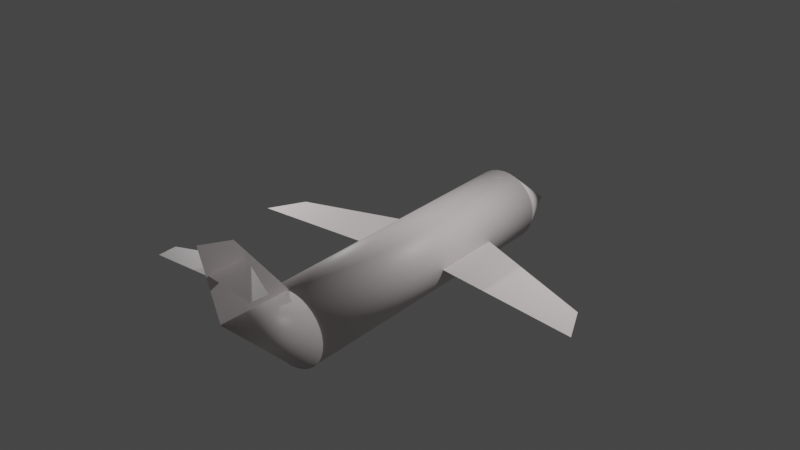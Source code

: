 # Source: plane.blend  (saved by Blender 3.5.10; exported with 4.5.12 LTS)
import bpy
from mathutils import Matrix  # noqa: F401  (used for matrix-valued properties, if any)

bpy.ops.wm.read_factory_settings(use_empty=True)
scene = bpy.context.scene
scene.name = 'Scene'

# ---- collections
col_collection = bpy.data.collections.new('Collection'); scene.collection.children.link(col_collection)

# ---- materials (node trees are filled in below, after node groups)
mat_x = bpy.data.materials.new('Самолёт')
mat_x.use_transparent_shadow = False

# ---- material node trees
mat_x.use_nodes = True; mat_x.node_tree.nodes.clear()
_N = mat_x.node_tree.nodes; _L = mat_x.node_tree.links
n0 = _N.new('ShaderNodeBsdfPrincipled'); n0.name = 'Принципиальный BSDF'; n0.location = (10, 300)
n0.distribution = 'GGX'
n0.subsurface_method = 'RANDOM_WALK_SKIN'
n0.inputs[0].default_value = (0.8, 0.7295, 0.7295, 1.0)
n0.inputs[3].default_value = 1.45
n0.inputs[27].default_value = (0.0, 0.0, 0.0, 1.0)
n0.inputs[28].default_value = 1.0
n1 = _N.new('ShaderNodeOutputMaterial'); n1.name = 'Вывод материала'; n1.location = (300, 300)
_L.new(n0.outputs[0], n1.inputs[0])
n1.is_active_output = True

# ---- world
world_world = bpy.data.worlds.new('World'); scene.world = world_world
world_world.use_nodes = True; world_world.node_tree.nodes.clear()
_N = world_world.node_tree.nodes; _L = world_world.node_tree.links
n0 = _N.new('ShaderNodeOutputWorld'); n0.name = 'World Output'; n0.location = (300, 300)
n1 = _N.new('ShaderNodeBackground'); n1.name = 'Background'; n1.location = (10, 300)
n1.inputs[0].default_value = (0.05088, 0.05088, 0.05088, 1.0)
_L.new(n1.outputs[0], n0.inputs[0])
n0.is_active_output = True
world_world.color = (0.05088, 0.05088, 0.05088)
world_world.use_sun_shadow = False
world_world.sun_shadow_jitter_overblur = 0.0

# ---- lights
light_light = bpy.data.lights.new('Light', 'POINT')
light_light.transmission_factor = 0.0
light_light.energy = 1000.0
light_light.shadow_soft_size = 0.1
light_light.shadow_maximum_resolution = 0.006
light_light.use_absolute_resolution = True
light_light_001 = bpy.data.lights.new('Light.001', 'POINT')
light_light_001.transmission_factor = 0.0
light_light_001.energy = 1000.0
light_light_001.shadow_soft_size = 0.1
light_light_001.shadow_maximum_resolution = 0.006
light_light_001.use_absolute_resolution = True

# ---- meshes
me_x = bpy.data.meshes.new('Цилиндр')
me_x.from_pydata([(0.0, 1.0, -2.367), (0.0, 1.0, 5.921), (0.1951, 0.9808, -2.367), (0.1951, 0.9808, 5.921), (0.3827, 0.9239, -2.367), (0.3827, 0.9239, 5.921), (0.5556, 0.8315, -2.367), (0.5556, 0.8315, 5.921), (0.7071, 0.7071, -2.367), (0.7071, 0.7071, 5.921), (0.8315, 0.5556, -2.367), (0.8315, 0.5556, 5.921), (0.9239, 0.3827, -2.367), (0.9239, 0.3827, 5.921), (0.9808, 0.1951, -2.367), (0.9808, 0.1951, 5.921), (1.0, -5.974e-08, -2.367), (1.0, 2.151e-07, 5.921), (0.9808, -0.1951, -2.367), (0.9808, -0.1951, 5.921), (0.9239, -0.3827, -2.367), (0.9239, -0.3827, 5.921), (0.8315, -0.5556, -2.367), (0.8315, -0.5556, 5.921), (0.7071, -0.7071, -2.367), (0.7071, -0.7071, 5.921), (0.5556, -0.8315, -2.367), (0.5556, -0.8315, 5.921), (0.3827, -0.9239, -2.367), (0.3827, -0.9239, 5.921), (0.1951, -0.9808, -2.367), (0.1951, -0.9808, 5.921), (0.0, -1.0, -2.367), (0.0, -1.0, 5.921), (-0.1951, -0.9808, -2.367), (-0.1951, -0.9808, 5.921), (-0.3827, -0.9239, -2.367), (-0.3827, -0.9239, 5.921), (-0.5556, -0.8315, -2.367), (-0.5556, -0.8315, 5.921), (-0.7071, -0.7071, -2.367), (-0.7071, -0.7071, 5.921), (-0.8315, -0.5556, -2.367), (-0.8315, -0.5556, 5.921), (-0.9239, -0.3827, -2.367), (-0.9239, -0.3827, 5.921), (-0.9808, -0.1951, -2.367), (-0.9808, -0.1951, 5.921), (-1.0, -5.974e-08, -2.367), (-1.0, 2.151e-07, 5.921), (-0.9808, 0.1951, -2.367), (-0.9808, 0.1951, 5.921), (-0.9239, 0.3827, -2.367), (-0.9239, 0.3827, 5.921), (-0.8315, 0.5556, -2.367), (-0.8315, 0.5556, 5.921), (-0.7071, 0.7071, -2.367), (-0.7071, 0.7071, 5.921), (-0.5556, 0.8315, -2.367), (-0.5556, 0.8315, 5.921), (-0.3827, 0.9239, -2.367), (-0.3827, 0.9239, 5.921), (-0.1951, 0.9808, -2.367), (-0.1951, 0.9808, 5.921)], [], [(0, 1, 3, 2), (2, 3, 5, 4), (4, 5, 7, 6), (6, 7, 9, 8), (8, 9, 11, 10), (10, 11, 13, 12), (12, 13, 15, 14), (14, 15, 17, 16), (16, 17, 19, 18), (18, 19, 21, 20), (20, 21, 23, 22), (22, 23, 25, 24), (24, 25, 27, 26), (26, 27, 29, 28), (28, 29, 31, 30), (30, 31, 33, 32), (32, 33, 35, 34), (34, 35, 37, 36), (36, 37, 39, 38), (38, 39, 41, 40), (40, 41, 43, 42), (42, 43, 45, 44), (44, 45, 47, 46), (46, 47, 49, 48), (48, 49, 51, 50), (50, 51, 53, 52), (52, 53, 55, 54), (54, 55, 57, 56), (56, 57, 59, 58), (58, 59, 61, 60), (3, 1, 63, 61, 59, 57, 55, 53, 51, 49, 47, 45, 43, 41, 39, 37, 35, 33, 31, 29, 27, 25, 23, 21, 19, 17, 15, 13, 11, 9, 7, 5), (60, 61, 63, 62), (62, 63, 1, 0), (0, 2, 4, 6, 8, 10, 12, 14, 16, 18, 20, 22, 24, 26, 28, 30, 32, 34, 36, 38, 40, 42, 44, 46, 48, 50, 52, 54, 56, 58, 60, 62)])
me_x.polygons.foreach_set('use_smooth', [True] * 34)
_uv = me_x.uv_layers.new(name='UVКарта')
_uv.uv.foreach_set('vector', [1.0, 0.5, 1.0, 1.0, 0.9688, 1.0, 0.9688, 0.5, 0.9688, 0.5, 0.9688, 1.0, 0.9375, 1.0, 0.9375, 0.5, 0.9375, 0.5, 0.9375, 1.0, 0.9062, 1.0, 0.9062, 0.5, 0.9062, 0.5, 0.9062, 1.0, 0.875, 1.0, 0.875, 0.5, 0.875, 0.5, 0.875, 1.0, 0.8438, 1.0, 0.8438, 0.5, 0.8438, 0.5, 0.8438, 1.0, 0.8125, 1.0, 0.8125, 0.5, 0.8125, 0.5, 0.8125, 1.0, 0.7812, 1.0, 0.7812, 0.5, 0.7812, 0.5, 0.7812, 1.0, 0.75, 1.0, 0.75, 0.5, 0.75, 0.5, 0.75, 1.0, 0.7188, 1.0, 0.7188, 0.5, 0.7188, 0.5, 0.7188, 1.0, 0.6875, 1.0, 0.6875, 0.5, 0.6875, 0.5, 0.6875, 1.0, 0.6562, 1.0, 0.6562, 0.5, 0.6562, 0.5, 0.6562, 1.0, 0.625, 1.0, 0.625, 0.5, 0.625, 0.5, 0.625, 1.0, 0.5938, 1.0, 0.5938, 0.5, 0.5938, 0.5, 0.5938, 1.0, 0.5625, 1.0, 0.5625, 0.5, 0.5625, 0.5, 0.5625, 1.0, 0.5312, 1.0, 0.5312, 0.5, 0.5312, 0.5, 0.5312, 1.0, 0.5, 1.0, 0.5, 0.5, 0.5, 0.5, 0.5, 1.0, 0.4688, 1.0, 0.4688, 0.5, 0.4688, 0.5, 0.4688, 1.0, 0.4375, 1.0, 0.4375, 0.5, 0.4375, 0.5, 0.4375, 1.0, 0.4062, 1.0, 0.4062, 0.5, 0.4062, 0.5, 0.4062, 1.0, 0.375, 1.0, 0.375, 0.5, 0.375, 0.5, 0.375, 1.0, 0.3438, 1.0, 0.3438, 0.5, 0.3438, 0.5, 0.3438, 1.0, 0.3125, 1.0, 0.3125, 0.5, 0.3125, 0.5, 0.3125, 1.0, 0.2812, 1.0, 0.2812, 0.5, 0.2812, 0.5, 0.2812, 1.0, 0.25, 1.0, 0.25, 0.5, 0.25, 0.5, 0.25, 1.0, 0.2188, 1.0, 0.2188, 0.5, 0.2188, 0.5, 0.2188, 1.0, 0.1875, 1.0, 0.1875, 0.5, 0.1875, 0.5, 0.1875, 1.0, 0.1562, 1.0, 0.1562, 0.5, 0.1562, 0.5, 0.1562, 1.0, 0.125, 1.0, 0.125, 0.5, 0.125, 0.5, 0.125, 1.0, 0.09375, 1.0, 0.09375, 0.5, 0.09375, 0.5, 0.09375, 1.0, 0.0625, 1.0, 0.0625, 0.5, 0.2968, 0.4854, 0.25, 0.49, 0.2032, 0.4854, 0.1582, 0.4717, 0.1167, 0.4496, 0.08029, 0.4197, 0.05045, 0.3833, 0.02827, 0.3418, 0.01461, 0.2968, 0.01, 0.25, 0.01461, 0.2032, 0.02827, 0.1582, 0.05045, 0.1167, 0.08029, 0.08029, 0.1167, 0.05045, 0.1582, 0.02827, 0.2032, 0.01461, 0.25, 0.01, 0.2968, 0.01461, 0.3418, 0.02827, 0.3833, 0.05045, 0.4197, 0.08029, 0.4496, 0.1167, 0.4717, 0.1582, 0.4854, 0.2032, 0.49, 0.25, 0.4854, 0.2968, 0.4717, 0.3418, 0.4496, 0.3833, 0.4197, 0.4197, 0.3833, 0.4496, 0.3418, 0.4717, 0.0625, 0.5, 0.0625, 1.0, 0.03125, 1.0, 0.03125, 0.5, 0.03125, 0.5, 0.03125, 1.0, 0.0, 1.0, 0.0, 0.5, 0.75, 0.49, 0.7968, 0.4854, 0.8418, 0.4717, 0.8833, 0.4496, 0.9197, 0.4197, 0.9496, 0.3833, 0.9717, 0.3418, 0.9854, 0.2968, 0.99, 0.25, 0.9854, 0.2032, 0.9717, 0.1582, 0.9496, 0.1167, 0.9197, 0.08029, 0.8833, 0.05045, 0.8418, 0.02827, 0.7968, 0.01461, 0.75, 0.01, 0.7032, 0.01461, 0.6582, 0.02827, 0.6167, 0.05045, 0.5803, 0.08029, 0.5504, 0.1167, 0.5283, 0.1582, 0.5146, 0.2032, 0.51, 0.25, 0.5146, 0.2968, 0.5283, 0.3418, 0.5504, 0.3833, 0.5803, 0.4197, 0.6167, 0.4496, 0.6582, 0.4717, 0.7032, 0.4854])
me_x.materials.append(mat_x)
me_x.update()
me_x_1 = bpy.data.meshes.new('Конус')
me_x_1.from_pydata([(0.0, 1.0, -1.0), (0.1951, 0.9808, -1.0), (0.3827, 0.9239, -1.0), (0.5556, 0.8315, -1.0), (0.7071, 0.7071, -1.0), (0.8315, 0.5556, -1.0), (0.9239, 0.3827, -1.0), (0.9808, 0.1951, -1.0), (1.0, 0.0, -1.0), (0.9808, -0.1951, -1.0), (0.9239, -0.3827, -1.0), (0.8315, -0.5556, -1.0), (0.7071, -0.7071, -1.0), (0.5556, -0.8315, -1.0), (0.3827, -0.9239, -1.0), (0.1951, -0.9808, -1.0), (0.0, -1.0, -1.0), (-0.1951, -0.9808, -1.0), (-0.3827, -0.9239, -1.0), (-0.5556, -0.8315, -1.0), (-0.7071, -0.7071, -1.0), (-0.8315, -0.5556, -1.0), (-0.9239, -0.3827, -1.0), (-0.9808, -0.1951, -1.0), (-1.0, 0.0, -1.0), (-0.9808, 0.1951, -1.0), (-0.9239, 0.3827, -1.0), (-0.8315, 0.5556, -1.0), (-0.7071, 0.7071, -1.0), (-0.5556, 0.8315, -1.0), (-0.3827, 0.9239, -1.0), (-0.1951, 0.9808, -1.0), (0.0, 0.5079, 1.0)], [], [(0, 32, 1), (1, 32, 2), (2, 32, 3), (3, 32, 4), (4, 32, 5), (5, 32, 6), (6, 32, 7), (7, 32, 8), (8, 32, 9), (9, 32, 10), (10, 32, 11), (11, 32, 12), (12, 32, 13), (13, 32, 14), (14, 32, 15), (15, 32, 16), (16, 32, 17), (17, 32, 18), (18, 32, 19), (19, 32, 20), (20, 32, 21), (21, 32, 22), (22, 32, 23), (23, 32, 24), (24, 32, 25), (25, 32, 26), (26, 32, 27), (27, 32, 28), (28, 32, 29), (29, 32, 30), (0, 1, 2, 3, 4, 5, 6, 7, 8, 9, 10, 11, 12, 13, 14, 15, 16, 17, 18, 19, 20, 21, 22, 23, 24, 25, 26, 27, 28, 29, 30, 31), (30, 32, 31), (31, 32, 0)])
me_x_1.polygons.foreach_set('use_smooth', [True] * 33)
_uv = me_x_1.uv_layers.new(name='UVКарта')
_uv.uv.foreach_set('vector', [0.25, 0.49, 0.25, 0.25, 0.2968, 0.4854, 0.2968, 0.4854, 0.25, 0.25, 0.3418, 0.4717, 0.3418, 0.4717, 0.25, 0.25, 0.3833, 0.4496, 0.3833, 0.4496, 0.25, 0.25, 0.4197, 0.4197, 0.4197, 0.4197, 0.25, 0.25, 0.4496, 0.3833, 0.4496, 0.3833, 0.25, 0.25, 0.4717, 0.3418, 0.4717, 0.3418, 0.25, 0.25, 0.4854, 0.2968, 0.4854, 0.2968, 0.25, 0.25, 0.49, 0.25, 0.49, 0.25, 0.25, 0.25, 0.4854, 0.2032, 0.4854, 0.2032, 0.25, 0.25, 0.4717, 0.1582, 0.4717, 0.1582, 0.25, 0.25, 0.4496, 0.1167, 0.4496, 0.1167, 0.25, 0.25, 0.4197, 0.08029, 0.4197, 0.08029, 0.25, 0.25, 0.3833, 0.05045, 0.3833, 0.05045, 0.25, 0.25, 0.3418, 0.02827, 0.3418, 0.02827, 0.25, 0.25, 0.2968, 0.01461, 0.2968, 0.01461, 0.25, 0.25, 0.25, 0.01, 0.25, 0.01, 0.25, 0.25, 0.2032, 0.01461, 0.2032, 0.01461, 0.25, 0.25, 0.1582, 0.02827, 0.1582, 0.02827, 0.25, 0.25, 0.1167, 0.05045, 0.1167, 0.05045, 0.25, 0.25, 0.08029, 0.08029, 0.08029, 0.08029, 0.25, 0.25, 0.05045, 0.1167, 0.05045, 0.1167, 0.25, 0.25, 0.02827, 0.1582, 0.02827, 0.1582, 0.25, 0.25, 0.01461, 0.2032, 0.01461, 0.2032, 0.25, 0.25, 0.01, 0.25, 0.01, 0.25, 0.25, 0.25, 0.01461, 0.2968, 0.01461, 0.2968, 0.25, 0.25, 0.02827, 0.3418, 0.02827, 0.3418, 0.25, 0.25, 0.05045, 0.3833, 0.05045, 0.3833, 0.25, 0.25, 0.08029, 0.4197, 0.08029, 0.4197, 0.25, 0.25, 0.1167, 0.4496, 0.1167, 0.4496, 0.25, 0.25, 0.1582, 0.4717, 0.75, 0.49, 0.7968, 0.4854, 0.8418, 0.4717, 0.8833, 0.4496, 0.9197, 0.4197, 0.9496, 0.3833, 0.9717, 0.3418, 0.9854, 0.2968, 0.99, 0.25, 0.9854, 0.2032, 0.9717, 0.1582, 0.9496, 0.1167, 0.9197, 0.08029, 0.8833, 0.05045, 0.8418, 0.02827, 0.7968, 0.01461, 0.75, 0.01, 0.7032, 0.01461, 0.6582, 0.02827, 0.6167, 0.05045, 0.5803, 0.08029, 0.5504, 0.1167, 0.5283, 0.1582, 0.5146, 0.2032, 0.51, 0.25, 0.5146, 0.2968, 0.5283, 0.3418, 0.5504, 0.3833, 0.5803, 0.4197, 0.6167, 0.4496, 0.6582, 0.4717, 0.7032, 0.4854, 0.1582, 0.4717, 0.25, 0.25, 0.2032, 0.4854, 0.2032, 0.4854, 0.25, 0.25, 0.25, 0.49])
me_x_1.materials.append(mat_x)
me_x_1.update()
me_001 = bpy.data.meshes.new('Конус.001')
me_001.from_pydata([(0.0, 1.0, -1.0), (0.1951, 0.9808, -1.0), (0.3827, 0.9239, -1.0), (0.5556, 0.8315, -1.0), (0.7071, 0.7071, -1.0), (0.8315, 0.5556, -1.0), (0.9239, 0.3827, -1.0), (0.9808, 0.1951, -1.0), (1.0, 0.0, -1.0), (0.9808, -0.1951, -1.0), (0.9239, -0.3827, -1.0), (0.8315, -0.5556, -1.0), (0.7071, -0.7071, -1.0), (0.5556, -0.8315, -1.0), (0.3827, -0.9239, -1.0), (0.1951, -0.9808, -1.0), (0.0, -1.0, -1.0), (-0.1951, -0.9808, -1.0), (-0.3827, -0.9239, -1.0), (-0.5556, -0.8315, -1.0), (-0.7071, -0.7071, -1.0), (-0.8315, -0.5556, -1.0), (-0.9239, -0.3827, -1.0), (-0.9808, -0.1951, -1.0), (-1.0, 0.0, -1.0), (-0.9808, 0.1951, -1.0), (-0.9239, 0.3827, -1.0), (-0.8315, 0.5556, -1.0), (-0.7071, 0.7071, -1.0), (-0.5556, 0.8315, -1.0), (-0.3827, 0.9239, -1.0), (-0.1951, 0.9808, -1.0), (6.635e-22, -1.059, 1.0)], [], [(0, 32, 1), (1, 32, 2), (2, 32, 3), (3, 32, 4), (4, 32, 5), (5, 32, 6), (6, 32, 7), (7, 32, 8), (8, 32, 9), (9, 32, 10), (10, 32, 11), (11, 32, 12), (12, 32, 13), (13, 32, 14), (14, 32, 15), (15, 32, 16), (16, 32, 17), (17, 32, 18), (18, 32, 19), (19, 32, 20), (20, 32, 21), (21, 32, 22), (22, 32, 23), (23, 32, 24), (24, 32, 25), (25, 32, 26), (26, 32, 27), (27, 32, 28), (28, 32, 29), (29, 32, 30), (0, 1, 2, 3, 4, 5, 6, 7, 8, 9, 10, 11, 12, 13, 14, 15, 16, 17, 18, 19, 20, 21, 22, 23, 24, 25, 26, 27, 28, 29, 30, 31), (30, 32, 31), (31, 32, 0)])
me_001.polygons.foreach_set('use_smooth', [True] * 33)
_uv = me_001.uv_layers.new(name='UVКарта')
_uv.uv.foreach_set('vector', [0.25, 0.49, 0.25, 0.25, 0.2968, 0.4854, 0.2968, 0.4854, 0.25, 0.25, 0.3418, 0.4717, 0.3418, 0.4717, 0.25, 0.25, 0.3833, 0.4496, 0.3833, 0.4496, 0.25, 0.25, 0.4197, 0.4197, 0.4197, 0.4197, 0.25, 0.25, 0.4496, 0.3833, 0.4496, 0.3833, 0.25, 0.25, 0.4717, 0.3418, 0.4717, 0.3418, 0.25, 0.25, 0.4854, 0.2968, 0.4854, 0.2968, 0.25, 0.25, 0.49, 0.25, 0.49, 0.25, 0.25, 0.25, 0.4854, 0.2032, 0.4854, 0.2032, 0.25, 0.25, 0.4717, 0.1582, 0.4717, 0.1582, 0.25, 0.25, 0.4496, 0.1167, 0.4496, 0.1167, 0.25, 0.25, 0.4197, 0.08029, 0.4197, 0.08029, 0.25, 0.25, 0.3833, 0.05045, 0.3833, 0.05045, 0.25, 0.25, 0.3418, 0.02827, 0.3418, 0.02827, 0.25, 0.25, 0.2968, 0.01461, 0.2968, 0.01461, 0.25, 0.25, 0.25, 0.01, 0.25, 0.01, 0.25, 0.25, 0.2032, 0.01461, 0.2032, 0.01461, 0.25, 0.25, 0.1582, 0.02827, 0.1582, 0.02827, 0.25, 0.25, 0.1167, 0.05045, 0.1167, 0.05045, 0.25, 0.25, 0.08029, 0.08029, 0.08029, 0.08029, 0.25, 0.25, 0.05045, 0.1167, 0.05045, 0.1167, 0.25, 0.25, 0.02827, 0.1582, 0.02827, 0.1582, 0.25, 0.25, 0.01461, 0.2032, 0.01461, 0.2032, 0.25, 0.25, 0.01, 0.25, 0.01, 0.25, 0.25, 0.25, 0.01461, 0.2968, 0.01461, 0.2968, 0.25, 0.25, 0.02827, 0.3418, 0.02827, 0.3418, 0.25, 0.25, 0.05045, 0.3833, 0.05045, 0.3833, 0.25, 0.25, 0.08029, 0.4197, 0.08029, 0.4197, 0.25, 0.25, 0.1167, 0.4496, 0.1167, 0.4496, 0.25, 0.25, 0.1582, 0.4717, 0.75, 0.49, 0.7968, 0.4854, 0.8418, 0.4717, 0.8833, 0.4496, 0.9197, 0.4197, 0.9496, 0.3833, 0.9717, 0.3418, 0.9854, 0.2968, 0.99, 0.25, 0.9854, 0.2032, 0.9717, 0.1582, 0.9496, 0.1167, 0.9197, 0.08029, 0.8833, 0.05045, 0.8418, 0.02827, 0.7968, 0.01461, 0.75, 0.01, 0.7032, 0.01461, 0.6582, 0.02827, 0.6167, 0.05045, 0.5803, 0.08029, 0.5504, 0.1167, 0.5283, 0.1582, 0.5146, 0.2032, 0.51, 0.25, 0.5146, 0.2968, 0.5283, 0.3418, 0.5504, 0.3833, 0.5803, 0.4197, 0.6167, 0.4496, 0.6582, 0.4717, 0.7032, 0.4854, 0.1582, 0.4717, 0.25, 0.25, 0.2032, 0.4854, 0.2032, 0.4854, 0.25, 0.25, 0.25, 0.49])
me_001.materials.append(mat_x)
me_001.update()
me_x_2 = bpy.data.meshes.new('Плоскость')
me_x_2.from_pydata([(-1.0, -1.0, 0.0), (3.247, -1.606, -0.008198), (-1.0, 1.0, 0.0), (2.8, -0.598, -0.01076)], [], [(0, 1, 3, 2)])
me_x_2.polygons.foreach_set('use_smooth', [True] * 1)
_uv = me_x_2.uv_layers.new(name='UVКарта')
_uv.uv.foreach_set('vector', [0.0, 0.0, 1.0, 0.0, 1.0, 1.0, 0.0, 1.0])
me_x_2.materials.append(mat_x)
me_x_2.update()
me_001_1 = bpy.data.meshes.new('Плоскость.001')
me_001_1.from_pydata([(-1.0, -1.0, 0.0), (3.247, -1.606, -0.008198), (-1.0, 1.0, 0.0), (2.8, -0.598, -0.01076)], [], [(0, 1, 3, 2)])
me_001_1.polygons.foreach_set('use_smooth', [True] * 1)
_uv = me_001_1.uv_layers.new(name='UVКарта')
_uv.uv.foreach_set('vector', [0.0, 0.0, 1.0, 0.0, 1.0, 1.0, 0.0, 1.0])
me_001_1.materials.append(mat_x)
me_001_1.update()
me_003 = bpy.data.meshes.new('Плоскость.003')
me_003.from_pydata([(-0.5311, -0.03496, -8.437e-08), (0.916, -0.2134, -0.008198), (-0.453, 0.954, 4.025e-09), (0.966, 0.2365, -0.01076)], [], [(0, 1, 3, 2)])
me_003.polygons.foreach_set('use_smooth', [True] * 1)
_uv = me_003.uv_layers.new(name='UVКарта')
_uv.uv.foreach_set('vector', [0.0, 0.0, 1.0, 0.0, 1.0, 1.0, 0.0, 1.0])
me_003.materials.append(mat_x)
me_003.update()
me_004 = bpy.data.meshes.new('Плоскость.004')
me_004.from_pydata([(-1.0, -1.0, 0.0), (1.103, -1.437, 0.01152), (-1.0, 1.0, 0.0), (0.863, -0.5012, -0.01939)], [], [(0, 1, 3, 2)])
me_004.polygons.foreach_set('use_smooth', [True] * 1)
_uv = me_004.uv_layers.new(name='UVКарта')
_uv.uv.foreach_set('vector', [0.0, 0.0, 1.0, 0.0, 1.0, 1.0, 0.0, 1.0])
me_004.materials.append(mat_x)
me_004.update()
me_005 = bpy.data.meshes.new('Плоскость.005')
me_005.from_pydata([(-0.5311, -0.03496, -8.437e-08), (0.916, -0.2134, -0.008198), (-0.453, 0.954, 4.025e-09), (0.966, 0.2365, -0.01076)], [], [(0, 1, 3, 2)])
me_005.polygons.foreach_set('use_smooth', [True] * 1)
_uv = me_005.uv_layers.new(name='UVКарта')
_uv.uv.foreach_set('vector', [0.0, 0.0, 1.0, 0.0, 1.0, 1.0, 0.0, 1.0])
me_005.materials.append(mat_x)
me_005.update()

# ---- objects
ob_light = bpy.data.objects.new('Light', light_light)
ob_x = bpy.data.objects.new('Цилиндр', me_x)
ob_x_1 = bpy.data.objects.new('Конус', me_x_1)
ob_001 = bpy.data.objects.new('Конус.001', me_001)
ob_x_2 = bpy.data.objects.new('Плоскость', me_x_2)
ob_001_1 = bpy.data.objects.new('Плоскость.001', me_001_1)
ob_003 = bpy.data.objects.new('Плоскость.003', me_003)
ob_004 = bpy.data.objects.new('Плоскость.004', me_004)
ob_002 = bpy.data.objects.new('Плоскость.002', me_005)
ob_light_001 = bpy.data.objects.new('Light.001', light_light_001)

# ---- transforms, parenting, visibility, modifiers, constraints
ob_light.location = (4.076, 1.005, 5.904)
ob_light.rotation_euler = (0.6503, 0.05522, 1.866)
ob_light.lock_rotations_4d = False
ob_light.empty_display_type = 'ARROWS'
ob_light.color = (0.0, 0.0, 0.0, 0.0)
ob_light.lineart.crease_threshold = 0.0
ob_x.location = (0.0, 0.01371, 0.0)
ob_x.rotation_euler = (1.571, -0.0, 0.0)
ob_x_1.location = (0.0, 3.374, 0.0)
ob_x_1.rotation_euler = (-1.571, -0.0, 0.0)
ob_001.location = (0.01825, -6.894, -0.002788)
ob_001.rotation_euler = (-1.571, 0.0, 3.142)
ob_x_2.location = (1.795, -0.5439, 0.0)
ob_001_1.location = (-1.791, -0.2685, -0.2501)
ob_001_1.rotation_euler = (3.142, 0.0, -3.226)
ob_003.location = (-0.5404, -8.003, 2.308)
ob_003.rotation_euler = (3.142, 0.0, -3.226)
ob_004.location = (-0.004484, -6.857, 1.995)
ob_004.rotation_euler = (4.189, -1.571, -4.189)
ob_002.location = (0.4754, -8.024, 2.308)
ob_002.rotation_euler = (0.0, 0.0, -6.283)
ob_light_001.location = (-7.501, -1.786, 4.607)
ob_light_001.rotation_euler = (0.6503, 0.05522, 1.866)
ob_light_001.lock_rotations_4d = False
ob_light_001.empty_display_type = 'ARROWS'
ob_light_001.color = (0.0, 0.0, 0.0, 0.0)
ob_light_001.lineart.crease_threshold = 0.0

# ---- collection membership
col_collection.objects.link(ob_light)
col_collection.objects.link(ob_x)
col_collection.objects.link(ob_x_1)
col_collection.objects.link(ob_001)
col_collection.objects.link(ob_x_2)
col_collection.objects.link(ob_001_1)
col_collection.objects.link(ob_003)
col_collection.objects.link(ob_004)
col_collection.objects.link(ob_002)
col_collection.objects.link(ob_light_001)

# ---- scene / render settings (as saved in the file)
scene.frame_start = 1; scene.frame_end = 250; scene.frame_set(1)
scene.render.engine = 'BLENDER_EEVEE_NEXT'
scene.cycles.sampling_pattern = 'TABULATED_SOBOL'
scene.view_settings.view_transform = 'Filmic'
bpy.context.view_layer.update()

# ---- added for rendering (the .blend has no active camera): camera
cam_auto = bpy.data.cameras.new('AutoCamera')
cam_auto.lens = 50.0
cam_auto.sensor_width = 36.0
cam_auto.clip_end = 1000.0
ob_auto_camera = bpy.data.objects.new('AutoCamera', cam_auto)
scene.collection.objects.link(ob_auto_camera)
ob_auto_camera.location = (15.461, -20.585, 13.464)
ob_auto_camera.rotation_euler = (1.09748, -7.21219e-08, 0.694738)
scene.camera = ob_auto_camera
bpy.context.view_layer.update()
